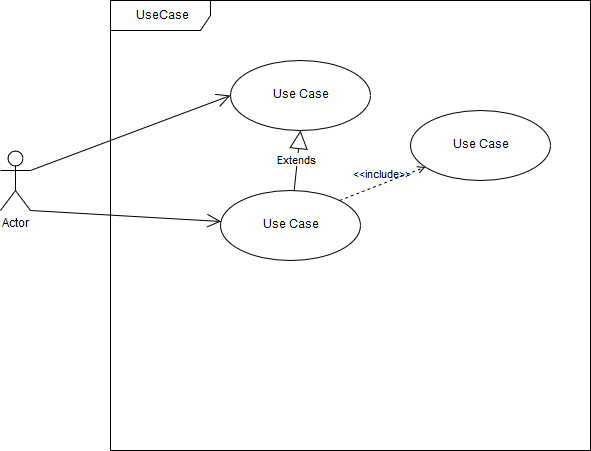

The diagram above was exported from draw.io. Its source (the exported page's mxGraphModel, read from the mxfile embedded in the PNG):
<mxGraphModel dx="1074" dy="585" grid="1" gridSize="10" guides="1" tooltips="1" connect="1" arrows="1" fold="1" page="1" pageScale="1" pageWidth="827" pageHeight="1169" math="0" shadow="0">
  <root>
    <mxCell id="0" />
    <mxCell id="1" parent="0" />
    <mxCell id="9XvNz_WsREaTN5iQBb8I-1" value="UseCase" style="shape=umlFrame;whiteSpace=wrap;html=1;width=100;height=30;" vertex="1" parent="1">
      <mxGeometry x="170" y="90" width="480" height="450" as="geometry" />
    </mxCell>
    <mxCell id="9XvNz_WsREaTN5iQBb8I-2" value="Actor" style="shape=umlActor;verticalLabelPosition=bottom;labelBackgroundColor=#ffffff;verticalAlign=top;html=1;outlineConnect=0;" vertex="1" parent="1">
      <mxGeometry x="60" y="240" width="30" height="60" as="geometry" />
    </mxCell>
    <mxCell id="9XvNz_WsREaTN5iQBb8I-3" value="Use Case" style="ellipse;whiteSpace=wrap;html=1;" vertex="1" parent="1">
      <mxGeometry x="290" y="150" width="140" height="70" as="geometry" />
    </mxCell>
    <mxCell id="9XvNz_WsREaTN5iQBb8I-4" value="Use Case" style="ellipse;whiteSpace=wrap;html=1;" vertex="1" parent="1">
      <mxGeometry x="280" y="280" width="140" height="70" as="geometry" />
    </mxCell>
    <mxCell id="9XvNz_WsREaTN5iQBb8I-5" value="" style="endArrow=open;endFill=1;endSize=12;html=1;entryX=0;entryY=0.5;entryDx=0;entryDy=0;exitX=1;exitY=0.3333333333333333;exitDx=0;exitDy=0;exitPerimeter=0;" edge="1" parent="1" source="9XvNz_WsREaTN5iQBb8I-2" target="9XvNz_WsREaTN5iQBb8I-3">
      <mxGeometry width="160" relative="1" as="geometry">
        <mxPoint x="60" y="560" as="sourcePoint" />
        <mxPoint x="220" y="560" as="targetPoint" />
      </mxGeometry>
    </mxCell>
    <mxCell id="9XvNz_WsREaTN5iQBb8I-6" value="" style="endArrow=open;endFill=1;endSize=12;html=1;exitX=1;exitY=1;exitDx=0;exitDy=0;exitPerimeter=0;" edge="1" parent="1" source="9XvNz_WsREaTN5iQBb8I-2" target="9XvNz_WsREaTN5iQBb8I-4">
      <mxGeometry width="160" relative="1" as="geometry">
        <mxPoint x="110" y="360" as="sourcePoint" />
        <mxPoint x="270" y="360" as="targetPoint" />
      </mxGeometry>
    </mxCell>
    <mxCell id="9XvNz_WsREaTN5iQBb8I-8" value="Extends" style="endArrow=block;endSize=16;endFill=0;html=1;entryX=0.5;entryY=1;entryDx=0;entryDy=0;" edge="1" parent="1" source="9XvNz_WsREaTN5iQBb8I-4" target="9XvNz_WsREaTN5iQBb8I-3">
      <mxGeometry width="160" relative="1" as="geometry">
        <mxPoint x="60" y="560" as="sourcePoint" />
        <mxPoint x="220" y="560" as="targetPoint" />
      </mxGeometry>
    </mxCell>
    <mxCell id="9XvNz_WsREaTN5iQBb8I-9" value="Use Case" style="ellipse;whiteSpace=wrap;html=1;" vertex="1" parent="1">
      <mxGeometry x="470" y="200" width="140" height="70" as="geometry" />
    </mxCell>
    <mxCell id="9XvNz_WsREaTN5iQBb8I-11" value="&amp;lt;&amp;lt;include&amp;gt;&amp;gt;" style="edgeStyle=none;html=1;endArrow=open;verticalAlign=bottom;dashed=1;labelBackgroundColor=none;exitX=1;exitY=0;exitDx=0;exitDy=0;" edge="1" parent="1" source="9XvNz_WsREaTN5iQBb8I-4" target="9XvNz_WsREaTN5iQBb8I-9">
      <mxGeometry width="160" relative="1" as="geometry">
        <mxPoint x="10" y="410" as="sourcePoint" />
        <mxPoint x="170" y="410" as="targetPoint" />
      </mxGeometry>
    </mxCell>
  </root>
</mxGraphModel>